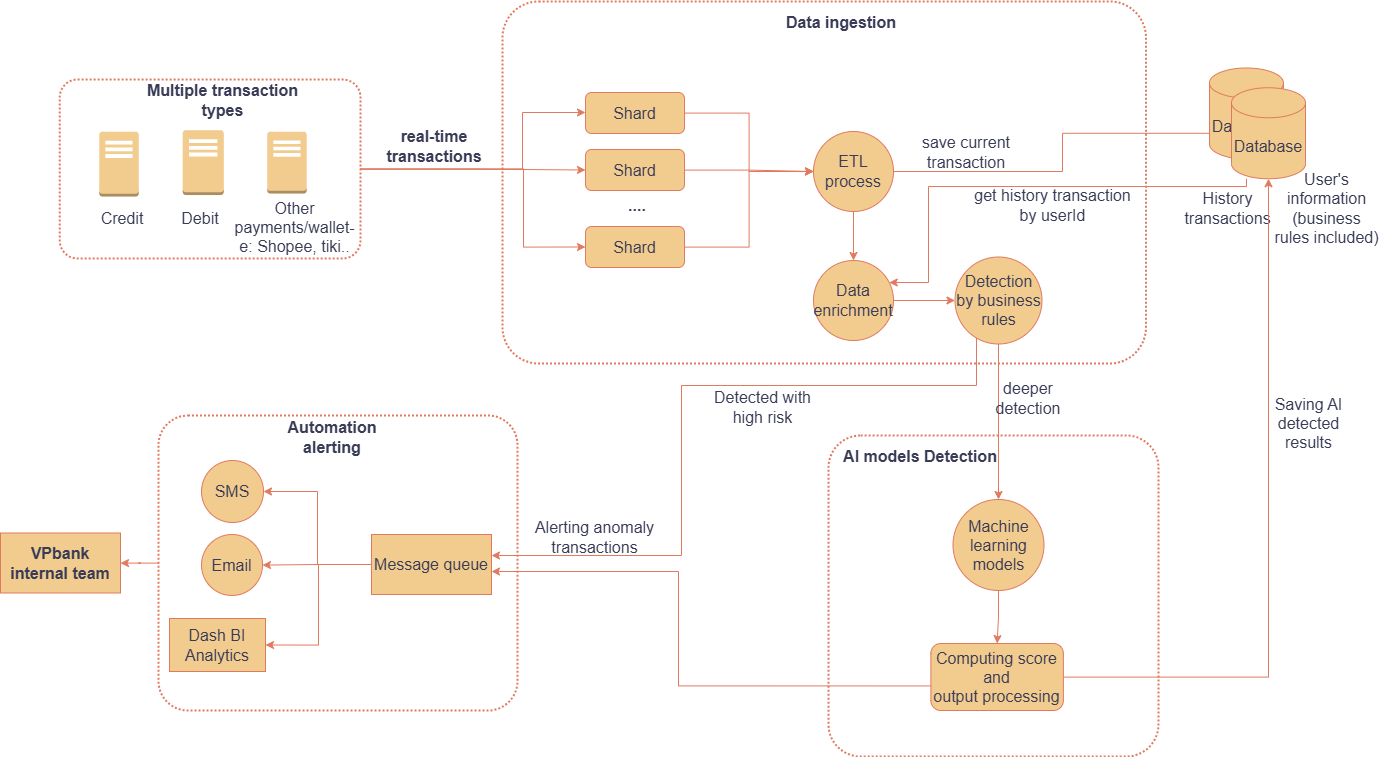

The diagram above was exported from draw.io. Its source (the exported page's mxGraphModel, read from the mxfile embedded in the PNG):
<mxGraphModel dx="-680" dy="920" grid="0" gridSize="10" guides="1" tooltips="1" connect="1" arrows="1" fold="1" page="1" pageScale="1" pageWidth="850" pageHeight="1100" math="0" shadow="0">
  <root>
    <mxCell id="0" />
    <mxCell id="1" parent="0" />
    <mxCell id="Gr8if0GF8M0MOJ_X62H6-95" value="" style="group;fontSize=16;labelBackgroundColor=none;fontColor=#393C56;" parent="1" connectable="0" vertex="1">
      <mxGeometry x="2712" y="967" width="281" height="176" as="geometry" />
    </mxCell>
    <mxCell id="Gr8if0GF8M0MOJ_X62H6-96" value="" style="rounded=1;arcSize=10;dashed=1;fillColor=none;dashPattern=1 1;strokeWidth=2;container=0;fontSize=16;labelBackgroundColor=none;strokeColor=#E07A5F;fontColor=#393C56;" parent="Gr8if0GF8M0MOJ_X62H6-95" vertex="1">
      <mxGeometry x="-19.7578125" y="-3.043227665706052" width="300.7578125" height="179.04322766570607" as="geometry" />
    </mxCell>
    <mxCell id="Gr8if0GF8M0MOJ_X62H6-97" value="Credit" style="text;html=1;align=center;verticalAlign=middle;whiteSpace=wrap;rounded=0;container=0;fontSize=16;labelBackgroundColor=none;fontColor=#393C56;" parent="Gr8if0GF8M0MOJ_X62H6-95" vertex="1">
      <mxGeometry x="9.87890625" y="121.22190201729107" width="65.859375" height="30.43227665706052" as="geometry" />
    </mxCell>
    <mxCell id="Gr8if0GF8M0MOJ_X62H6-98" value="Debit" style="text;html=1;align=center;verticalAlign=middle;whiteSpace=wrap;rounded=0;container=0;fontSize=16;labelBackgroundColor=none;fontColor=#393C56;" parent="Gr8if0GF8M0MOJ_X62H6-95" vertex="1">
      <mxGeometry x="86.5721484375" y="119.19308357348703" width="67.7802734375" height="34.48991354466859" as="geometry" />
    </mxCell>
    <mxCell id="Gr8if0GF8M0MOJ_X62H6-99" value="Other payments/wallet-e: Shopee, tiki.." style="text;html=1;align=center;verticalAlign=middle;whiteSpace=wrap;rounded=0;container=0;fontSize=16;labelBackgroundColor=none;fontColor=#393C56;" parent="Gr8if0GF8M0MOJ_X62H6-95" vertex="1">
      <mxGeometry x="158.0625" y="127.30835734870317" width="114.705078125" height="35.50432276657061" as="geometry" />
    </mxCell>
    <mxCell id="Gr8if0GF8M0MOJ_X62H6-100" value="" style="outlineConnect=0;dashed=0;verticalLabelPosition=bottom;verticalAlign=top;align=center;html=1;shape=mxgraph.aws3.traditional_server;fillColor=#F2CC8F;container=0;fontSize=16;labelBackgroundColor=none;strokeColor=#E07A5F;fontColor=#393C56;" parent="Gr8if0GF8M0MOJ_X62H6-95" vertex="1">
      <mxGeometry x="19.7578125" y="49.19884726224784" width="39.515625" height="64.92219020172911" as="geometry" />
    </mxCell>
    <mxCell id="Gr8if0GF8M0MOJ_X62H6-101" value="" style="outlineConnect=0;dashed=0;verticalLabelPosition=bottom;verticalAlign=top;align=center;html=1;shape=mxgraph.aws3.traditional_server;fillColor=#F2CC8F;container=0;fontSize=16;labelBackgroundColor=none;strokeColor=#E07A5F;fontColor=#393C56;" parent="Gr8if0GF8M0MOJ_X62H6-95" vertex="1">
      <mxGeometry x="103.1796875" y="47.67723342939482" width="41.162109375" height="64.92219020172911" as="geometry" />
    </mxCell>
    <mxCell id="Gr8if0GF8M0MOJ_X62H6-102" value="" style="outlineConnect=0;dashed=0;verticalLabelPosition=bottom;verticalAlign=top;align=center;html=1;shape=mxgraph.aws3.traditional_server;fillColor=#F2CC8F;container=0;fontSize=16;labelBackgroundColor=none;strokeColor=#E07A5F;fontColor=#393C56;" parent="Gr8if0GF8M0MOJ_X62H6-95" vertex="1">
      <mxGeometry x="187.69921875" y="49.19884726224784" width="39.515625" height="61.87896253602305" as="geometry" />
    </mxCell>
    <mxCell id="Gr8if0GF8M0MOJ_X62H6-103" value="&lt;b&gt;Multiple transaction types&lt;/b&gt;" style="text;html=1;align=center;verticalAlign=middle;whiteSpace=wrap;rounded=0;fontFamily=Helvetica;fontSize=16;fontColor=#393C56;labelBackgroundColor=none;" parent="Gr8if0GF8M0MOJ_X62H6-95" vertex="1">
      <mxGeometry x="60.37109375" y="3.043227665706052" width="166.84375" height="30.43227665706052" as="geometry" />
    </mxCell>
    <mxCell id="n8hAZspFkDVckfq68Yze-64" value="" style="rounded=1;arcSize=10;dashed=1;fillColor=none;dashPattern=1 1;strokeWidth=2;strokeColor=#E07A5F;align=center;verticalAlign=middle;fontFamily=Helvetica;fontSize=16;fontColor=#393C56;labelBackgroundColor=none;" vertex="1" parent="1">
      <mxGeometry x="3135" y="886" width="643.5" height="362" as="geometry" />
    </mxCell>
    <mxCell id="n8hAZspFkDVckfq68Yze-74" value="Data ingestion" style="text;html=1;align=center;verticalAlign=middle;whiteSpace=wrap;rounded=0;fontFamily=Helvetica;fontSize=16;fontColor=#393C56;fontStyle=1;labelBackgroundColor=none;" vertex="1" parent="1">
      <mxGeometry x="3398" y="892" width="152" height="30" as="geometry" />
    </mxCell>
    <mxCell id="n8hAZspFkDVckfq68Yze-75" style="edgeStyle=orthogonalEdgeStyle;rounded=0;orthogonalLoop=1;jettySize=auto;html=1;exitX=1;exitY=0.5;exitDx=0;exitDy=0;entryX=0;entryY=0.5;entryDx=0;entryDy=0;fontSize=16;labelBackgroundColor=none;strokeColor=#E07A5F;fontColor=default;" edge="1" parent="1" source="Gr8if0GF8M0MOJ_X62H6-96" target="n8hAZspFkDVckfq68Yze-79">
      <mxGeometry relative="1" as="geometry" />
    </mxCell>
    <mxCell id="n8hAZspFkDVckfq68Yze-77" value="real-time transactions" style="text;html=1;align=center;verticalAlign=middle;whiteSpace=wrap;rounded=0;fontFamily=Helvetica;fontSize=16;fontColor=#393C56;fontStyle=1;labelBackgroundColor=none;" vertex="1" parent="1">
      <mxGeometry x="2991" y="1016" width="152" height="30" as="geometry" />
    </mxCell>
    <mxCell id="n8hAZspFkDVckfq68Yze-82" value="" style="group;fontSize=16;labelBackgroundColor=none;fontColor=#393C56;" vertex="1" connectable="0" parent="1">
      <mxGeometry x="3194" y="977" width="152" height="175" as="geometry" />
    </mxCell>
    <mxCell id="n8hAZspFkDVckfq68Yze-78" value="Shard" style="rounded=1;whiteSpace=wrap;html=1;fontSize=16;labelBackgroundColor=none;fillColor=#F2CC8F;strokeColor=#E07A5F;fontColor=#393C56;" vertex="1" parent="n8hAZspFkDVckfq68Yze-82">
      <mxGeometry x="24" width="99" height="41" as="geometry" />
    </mxCell>
    <mxCell id="n8hAZspFkDVckfq68Yze-79" value="Shard" style="rounded=1;whiteSpace=wrap;html=1;fontSize=16;labelBackgroundColor=none;fillColor=#F2CC8F;strokeColor=#E07A5F;fontColor=#393C56;" vertex="1" parent="n8hAZspFkDVckfq68Yze-82">
      <mxGeometry x="24" y="57" width="99" height="41" as="geometry" />
    </mxCell>
    <mxCell id="n8hAZspFkDVckfq68Yze-80" value="Shard" style="rounded=1;whiteSpace=wrap;html=1;fontSize=16;labelBackgroundColor=none;fillColor=#F2CC8F;strokeColor=#E07A5F;fontColor=#393C56;" vertex="1" parent="n8hAZspFkDVckfq68Yze-82">
      <mxGeometry x="24" y="134" width="99" height="41" as="geometry" />
    </mxCell>
    <mxCell id="n8hAZspFkDVckfq68Yze-81" value="...." style="text;html=1;align=center;verticalAlign=middle;whiteSpace=wrap;rounded=0;fontFamily=Helvetica;fontSize=16;fontColor=#393C56;fontStyle=1;labelBackgroundColor=none;" vertex="1" parent="n8hAZspFkDVckfq68Yze-82">
      <mxGeometry y="98" width="152" height="30" as="geometry" />
    </mxCell>
    <mxCell id="n8hAZspFkDVckfq68Yze-88" style="edgeStyle=orthogonalEdgeStyle;rounded=0;orthogonalLoop=1;jettySize=auto;html=1;fontSize=16;labelBackgroundColor=none;strokeColor=#E07A5F;fontColor=default;" edge="1" parent="1" source="n8hAZspFkDVckfq68Yze-83" target="n8hAZspFkDVckfq68Yze-94">
      <mxGeometry relative="1" as="geometry">
        <mxPoint x="3643" y="1067" as="targetPoint" />
      </mxGeometry>
    </mxCell>
    <mxCell id="n8hAZspFkDVckfq68Yze-97" style="edgeStyle=orthogonalEdgeStyle;rounded=0;orthogonalLoop=1;jettySize=auto;html=1;fontSize=16;labelBackgroundColor=none;strokeColor=#E07A5F;fontColor=default;" edge="1" parent="1" source="n8hAZspFkDVckfq68Yze-83" target="n8hAZspFkDVckfq68Yze-96">
      <mxGeometry relative="1" as="geometry" />
    </mxCell>
    <mxCell id="n8hAZspFkDVckfq68Yze-83" value="ETL process" style="ellipse;whiteSpace=wrap;html=1;aspect=fixed;fontSize=16;labelBackgroundColor=none;fillColor=#F2CC8F;strokeColor=#E07A5F;fontColor=#393C56;" vertex="1" parent="1">
      <mxGeometry x="3446" y="1016" width="80" height="80" as="geometry" />
    </mxCell>
    <mxCell id="n8hAZspFkDVckfq68Yze-84" style="edgeStyle=orthogonalEdgeStyle;rounded=0;orthogonalLoop=1;jettySize=auto;html=1;fontSize=16;labelBackgroundColor=none;strokeColor=#E07A5F;fontColor=default;" edge="1" parent="1" source="n8hAZspFkDVckfq68Yze-78" target="n8hAZspFkDVckfq68Yze-83">
      <mxGeometry relative="1" as="geometry" />
    </mxCell>
    <mxCell id="n8hAZspFkDVckfq68Yze-85" style="edgeStyle=orthogonalEdgeStyle;rounded=0;orthogonalLoop=1;jettySize=auto;html=1;fontSize=16;labelBackgroundColor=none;strokeColor=#E07A5F;fontColor=default;" edge="1" parent="1" source="n8hAZspFkDVckfq68Yze-79" target="n8hAZspFkDVckfq68Yze-83">
      <mxGeometry relative="1" as="geometry" />
    </mxCell>
    <mxCell id="n8hAZspFkDVckfq68Yze-86" style="edgeStyle=orthogonalEdgeStyle;rounded=0;orthogonalLoop=1;jettySize=auto;html=1;entryX=0;entryY=0.5;entryDx=0;entryDy=0;fontSize=16;labelBackgroundColor=none;strokeColor=#E07A5F;fontColor=default;" edge="1" parent="1" source="n8hAZspFkDVckfq68Yze-80" target="n8hAZspFkDVckfq68Yze-83">
      <mxGeometry relative="1" as="geometry" />
    </mxCell>
    <mxCell id="n8hAZspFkDVckfq68Yze-90" value="save current transaction" style="text;html=1;align=center;verticalAlign=middle;whiteSpace=wrap;rounded=0;strokeColor=none;fontSize=16;labelBackgroundColor=none;fontColor=#393C56;" vertex="1" parent="1">
      <mxGeometry x="3540" y="1022" width="118" height="30" as="geometry" />
    </mxCell>
    <mxCell id="n8hAZspFkDVckfq68Yze-92" value="Database" style="shape=cylinder3;whiteSpace=wrap;html=1;boundedLbl=1;backgroundOutline=1;size=15;fontSize=16;labelBackgroundColor=none;fillColor=#F2CC8F;strokeColor=#E07A5F;fontColor=#393C56;" vertex="1" parent="1">
      <mxGeometry x="3842" y="952.5" width="74" height="91" as="geometry" />
    </mxCell>
    <mxCell id="n8hAZspFkDVckfq68Yze-93" value="History transactions" style="text;html=1;align=center;verticalAlign=middle;whiteSpace=wrap;rounded=0;fontSize=16;labelBackgroundColor=none;fontColor=#393C56;" vertex="1" parent="1">
      <mxGeometry x="3827" y="1078" width="67" height="30" as="geometry" />
    </mxCell>
    <mxCell id="n8hAZspFkDVckfq68Yze-94" value="Database" style="shape=cylinder3;whiteSpace=wrap;html=1;boundedLbl=1;backgroundOutline=1;size=15;fontSize=16;labelBackgroundColor=none;fillColor=#F2CC8F;strokeColor=#E07A5F;fontColor=#393C56;" vertex="1" parent="1">
      <mxGeometry x="3864" y="972.25" width="74" height="91" as="geometry" />
    </mxCell>
    <mxCell id="n8hAZspFkDVckfq68Yze-95" value="User's information&lt;div&gt;(business rules included)&lt;/div&gt;" style="text;html=1;align=center;verticalAlign=middle;whiteSpace=wrap;rounded=0;fontSize=16;labelBackgroundColor=none;fontColor=#393C56;" vertex="1" parent="1">
      <mxGeometry x="3905.5" y="1078" width="107" height="30" as="geometry" />
    </mxCell>
    <mxCell id="n8hAZspFkDVckfq68Yze-125" style="edgeStyle=orthogonalEdgeStyle;rounded=0;orthogonalLoop=1;jettySize=auto;html=1;strokeColor=#E07A5F;fontColor=default;fillColor=#F2CC8F;fontSize=16;labelBackgroundColor=none;" edge="1" parent="1" source="n8hAZspFkDVckfq68Yze-96" target="n8hAZspFkDVckfq68Yze-116">
      <mxGeometry relative="1" as="geometry" />
    </mxCell>
    <mxCell id="n8hAZspFkDVckfq68Yze-96" value="Data enrichment" style="ellipse;whiteSpace=wrap;html=1;aspect=fixed;fontSize=16;labelBackgroundColor=none;fillColor=#F2CC8F;strokeColor=#E07A5F;fontColor=#393C56;" vertex="1" parent="1">
      <mxGeometry x="3446" y="1145" width="80" height="80" as="geometry" />
    </mxCell>
    <mxCell id="n8hAZspFkDVckfq68Yze-99" value="" style="rounded=1;arcSize=10;dashed=1;fillColor=none;dashPattern=1 1;strokeWidth=2;strokeColor=#E07A5F;align=center;verticalAlign=middle;fontFamily=Helvetica;fontSize=16;fontColor=#393C56;labelBackgroundColor=none;" vertex="1" parent="1">
      <mxGeometry x="3461" y="1320" width="330" height="321" as="geometry" />
    </mxCell>
    <mxCell id="n8hAZspFkDVckfq68Yze-100" value="AI models Detection" style="text;html=1;align=center;verticalAlign=middle;whiteSpace=wrap;rounded=0;fontFamily=Helvetica;fontSize=16;fontColor=#393C56;fontStyle=1;labelBackgroundColor=none;" vertex="1" parent="1">
      <mxGeometry x="3461" y="1326" width="184" height="30" as="geometry" />
    </mxCell>
    <mxCell id="n8hAZspFkDVckfq68Yze-104" style="edgeStyle=orthogonalEdgeStyle;rounded=0;orthogonalLoop=1;jettySize=auto;html=1;fontSize=16;labelBackgroundColor=none;strokeColor=#E07A5F;fontColor=default;" edge="1" parent="1" source="n8hAZspFkDVckfq68Yze-101" target="n8hAZspFkDVckfq68Yze-103">
      <mxGeometry relative="1" as="geometry" />
    </mxCell>
    <mxCell id="n8hAZspFkDVckfq68Yze-101" value="Machine learning models" style="ellipse;whiteSpace=wrap;html=1;aspect=fixed;fontSize=16;fontStyle=0;labelBackgroundColor=none;fillColor=#F2CC8F;strokeColor=#E07A5F;fontColor=#393C56;" vertex="1" parent="1">
      <mxGeometry x="3585.5" y="1384" width="91" height="91" as="geometry" />
    </mxCell>
    <mxCell id="n8hAZspFkDVckfq68Yze-109" style="edgeStyle=orthogonalEdgeStyle;rounded=0;orthogonalLoop=1;jettySize=auto;html=1;fontSize=16;labelBackgroundColor=none;strokeColor=#E07A5F;fontColor=default;" edge="1" parent="1" target="n8hAZspFkDVckfq68Yze-108">
      <mxGeometry relative="1" as="geometry">
        <mxPoint x="3579" y="1570.4285714285716" as="sourcePoint" />
        <mxPoint x="3092" y="1490" as="targetPoint" />
        <Array as="points">
          <mxPoint x="3311" y="1570" />
          <mxPoint x="3311" y="1456" />
        </Array>
      </mxGeometry>
    </mxCell>
    <mxCell id="n8hAZspFkDVckfq68Yze-122" style="edgeStyle=orthogonalEdgeStyle;rounded=0;orthogonalLoop=1;jettySize=auto;html=1;strokeColor=#E07A5F;fontColor=default;fillColor=#F2CC8F;fontSize=16;labelBackgroundColor=none;" edge="1" parent="1" source="n8hAZspFkDVckfq68Yze-103" target="n8hAZspFkDVckfq68Yze-94">
      <mxGeometry relative="1" as="geometry" />
    </mxCell>
    <mxCell id="n8hAZspFkDVckfq68Yze-103" value="Computing score&lt;br&gt;and &lt;br&gt;output processing" style="rounded=1;whiteSpace=wrap;html=1;fontSize=16;labelBackgroundColor=none;fillColor=#F2CC8F;strokeColor=#E07A5F;fontColor=#393C56;" vertex="1" parent="1">
      <mxGeometry x="3563.38" y="1528" width="132.5" height="67" as="geometry" />
    </mxCell>
    <mxCell id="n8hAZspFkDVckfq68Yze-133" style="edgeStyle=orthogonalEdgeStyle;rounded=0;orthogonalLoop=1;jettySize=auto;html=1;strokeColor=#E07A5F;fontColor=default;fillColor=#F2CC8F;fontSize=16;labelBackgroundColor=none;" edge="1" parent="1" source="n8hAZspFkDVckfq68Yze-105" target="n8hAZspFkDVckfq68Yze-132">
      <mxGeometry relative="1" as="geometry" />
    </mxCell>
    <mxCell id="n8hAZspFkDVckfq68Yze-105" value="" style="rounded=1;arcSize=10;dashed=1;fillColor=none;dashPattern=1 1;strokeWidth=2;strokeColor=#E07A5F;align=center;verticalAlign=middle;fontFamily=Helvetica;fontSize=16;fontColor=#393C56;labelBackgroundColor=none;" vertex="1" parent="1">
      <mxGeometry x="2791" y="1300" width="359" height="295" as="geometry" />
    </mxCell>
    <mxCell id="n8hAZspFkDVckfq68Yze-106" value="Automation alerting" style="text;html=1;align=center;verticalAlign=middle;whiteSpace=wrap;rounded=0;fontFamily=Helvetica;fontSize=16;fontColor=#393C56;fontStyle=1;labelBackgroundColor=none;" vertex="1" parent="1">
      <mxGeometry x="2889" y="1307" width="152" height="30" as="geometry" />
    </mxCell>
    <mxCell id="n8hAZspFkDVckfq68Yze-112" style="edgeStyle=orthogonalEdgeStyle;rounded=0;orthogonalLoop=1;jettySize=auto;html=1;entryX=1;entryY=0.5;entryDx=0;entryDy=0;fontSize=16;labelBackgroundColor=none;strokeColor=#E07A5F;fontColor=default;" edge="1" parent="1" source="n8hAZspFkDVckfq68Yze-108" target="n8hAZspFkDVckfq68Yze-110">
      <mxGeometry relative="1" as="geometry" />
    </mxCell>
    <mxCell id="n8hAZspFkDVckfq68Yze-113" style="edgeStyle=orthogonalEdgeStyle;rounded=0;orthogonalLoop=1;jettySize=auto;html=1;fontSize=16;labelBackgroundColor=none;strokeColor=#E07A5F;fontColor=default;" edge="1" parent="1" source="n8hAZspFkDVckfq68Yze-108" target="n8hAZspFkDVckfq68Yze-111">
      <mxGeometry relative="1" as="geometry" />
    </mxCell>
    <mxCell id="n8hAZspFkDVckfq68Yze-115" style="edgeStyle=orthogonalEdgeStyle;rounded=0;orthogonalLoop=1;jettySize=auto;html=1;entryX=1;entryY=0.5;entryDx=0;entryDy=0;fontSize=16;labelBackgroundColor=none;strokeColor=#E07A5F;fontColor=default;" edge="1" parent="1" source="n8hAZspFkDVckfq68Yze-108" target="n8hAZspFkDVckfq68Yze-114">
      <mxGeometry relative="1" as="geometry" />
    </mxCell>
    <mxCell id="n8hAZspFkDVckfq68Yze-108" value="Message queue" style="rounded=0;whiteSpace=wrap;html=1;fontSize=16;labelBackgroundColor=none;fillColor=#F2CC8F;strokeColor=#E07A5F;fontColor=#393C56;" vertex="1" parent="1">
      <mxGeometry x="3004" y="1419" width="120" height="60" as="geometry" />
    </mxCell>
    <mxCell id="n8hAZspFkDVckfq68Yze-110" value="SMS" style="ellipse;whiteSpace=wrap;html=1;aspect=fixed;fontSize=16;labelBackgroundColor=none;fillColor=#F2CC8F;strokeColor=#E07A5F;fontColor=#393C56;" vertex="1" parent="1">
      <mxGeometry x="2834" y="1345" width="62" height="62" as="geometry" />
    </mxCell>
    <mxCell id="n8hAZspFkDVckfq68Yze-111" value="Email" style="ellipse;whiteSpace=wrap;html=1;aspect=fixed;fontSize=16;labelBackgroundColor=none;fillColor=#F2CC8F;strokeColor=#E07A5F;fontColor=#393C56;" vertex="1" parent="1">
      <mxGeometry x="2834" y="1419" width="61" height="61" as="geometry" />
    </mxCell>
    <mxCell id="n8hAZspFkDVckfq68Yze-114" value="Dash BI&lt;br&gt;Analytics" style="rounded=0;whiteSpace=wrap;html=1;fontSize=16;labelBackgroundColor=none;fillColor=#F2CC8F;strokeColor=#E07A5F;fontColor=#393C56;" vertex="1" parent="1">
      <mxGeometry x="2802" y="1503" width="96" height="53" as="geometry" />
    </mxCell>
    <mxCell id="n8hAZspFkDVckfq68Yze-118" style="edgeStyle=orthogonalEdgeStyle;rounded=0;orthogonalLoop=1;jettySize=auto;html=1;fontSize=16;labelBackgroundColor=none;strokeColor=#E07A5F;fontColor=default;" edge="1" parent="1" source="n8hAZspFkDVckfq68Yze-116" target="n8hAZspFkDVckfq68Yze-101">
      <mxGeometry relative="1" as="geometry" />
    </mxCell>
    <mxCell id="n8hAZspFkDVckfq68Yze-119" style="edgeStyle=orthogonalEdgeStyle;rounded=0;orthogonalLoop=1;jettySize=auto;html=1;fontSize=16;labelBackgroundColor=none;strokeColor=#E07A5F;fontColor=default;" edge="1" parent="1" source="n8hAZspFkDVckfq68Yze-116" target="n8hAZspFkDVckfq68Yze-108">
      <mxGeometry relative="1" as="geometry">
        <mxPoint x="3172" y="1391" as="targetPoint" />
        <Array as="points">
          <mxPoint x="3609" y="1270" />
          <mxPoint x="3314" y="1270" />
          <mxPoint x="3314" y="1440" />
        </Array>
      </mxGeometry>
    </mxCell>
    <mxCell id="n8hAZspFkDVckfq68Yze-116" value="Detection by business rules" style="ellipse;whiteSpace=wrap;html=1;aspect=fixed;fontSize=16;fontStyle=0;labelBackgroundColor=none;fillColor=#F2CC8F;strokeColor=#E07A5F;fontColor=#393C56;" vertex="1" parent="1">
      <mxGeometry x="3587.5" y="1141.5" width="87" height="87" as="geometry" />
    </mxCell>
    <mxCell id="n8hAZspFkDVckfq68Yze-120" value="Detected with high risk" style="text;html=1;align=center;verticalAlign=middle;whiteSpace=wrap;rounded=0;fontSize=16;labelBackgroundColor=none;fontColor=#393C56;" vertex="1" parent="1">
      <mxGeometry x="3329.25" y="1277" width="133" height="30" as="geometry" />
    </mxCell>
    <mxCell id="n8hAZspFkDVckfq68Yze-123" value="Saving AI&lt;br&gt;detected results" style="text;html=1;align=center;verticalAlign=middle;whiteSpace=wrap;rounded=0;fontSize=16;labelBackgroundColor=none;fontColor=#393C56;" vertex="1" parent="1">
      <mxGeometry x="3898.5" y="1293" width="84.5" height="30" as="geometry" />
    </mxCell>
    <mxCell id="n8hAZspFkDVckfq68Yze-126" value="deeper detection" style="text;html=1;align=center;verticalAlign=middle;whiteSpace=wrap;rounded=0;fontSize=16;labelBackgroundColor=none;fontColor=#393C56;" vertex="1" parent="1">
      <mxGeometry x="3631" y="1267.75" width="60" height="30" as="geometry" />
    </mxCell>
    <mxCell id="n8hAZspFkDVckfq68Yze-127" style="edgeStyle=orthogonalEdgeStyle;rounded=0;orthogonalLoop=1;jettySize=auto;html=1;strokeColor=#E07A5F;fontColor=default;fillColor=#F2CC8F;fontSize=16;labelBackgroundColor=none;" edge="1" parent="1" source="n8hAZspFkDVckfq68Yze-94" target="n8hAZspFkDVckfq68Yze-96">
      <mxGeometry relative="1" as="geometry">
        <Array as="points">
          <mxPoint x="3879" y="1071" />
          <mxPoint x="3561" y="1071" />
          <mxPoint x="3561" y="1167" />
        </Array>
      </mxGeometry>
    </mxCell>
    <mxCell id="n8hAZspFkDVckfq68Yze-128" value="get history transaction by userId" style="text;html=1;align=center;verticalAlign=middle;whiteSpace=wrap;rounded=0;strokeColor=none;fontSize=16;labelBackgroundColor=none;fontColor=#393C56;" vertex="1" parent="1">
      <mxGeometry x="3596" y="1075" width="179" height="30" as="geometry" />
    </mxCell>
    <mxCell id="n8hAZspFkDVckfq68Yze-129" style="edgeStyle=orthogonalEdgeStyle;rounded=0;orthogonalLoop=1;jettySize=auto;html=1;strokeColor=#E07A5F;fontColor=default;fillColor=#F2CC8F;fontSize=16;labelBackgroundColor=none;" edge="1" parent="1" source="Gr8if0GF8M0MOJ_X62H6-96" target="n8hAZspFkDVckfq68Yze-78">
      <mxGeometry relative="1" as="geometry">
        <Array as="points">
          <mxPoint x="3155" y="1054" />
          <mxPoint x="3155" y="997" />
        </Array>
      </mxGeometry>
    </mxCell>
    <mxCell id="n8hAZspFkDVckfq68Yze-130" style="edgeStyle=orthogonalEdgeStyle;rounded=0;orthogonalLoop=1;jettySize=auto;html=1;entryX=0;entryY=0.5;entryDx=0;entryDy=0;strokeColor=#E07A5F;fontColor=default;fillColor=#F2CC8F;fontSize=16;labelBackgroundColor=none;" edge="1" parent="1" source="Gr8if0GF8M0MOJ_X62H6-96" target="n8hAZspFkDVckfq68Yze-80">
      <mxGeometry relative="1" as="geometry">
        <Array as="points">
          <mxPoint x="3156" y="1054" />
          <mxPoint x="3156" y="1131" />
        </Array>
      </mxGeometry>
    </mxCell>
    <mxCell id="n8hAZspFkDVckfq68Yze-131" value="Alerting anomaly transactions" style="text;html=1;align=center;verticalAlign=middle;whiteSpace=wrap;rounded=0;fontSize=16;labelBackgroundColor=none;fontColor=#393C56;" vertex="1" parent="1">
      <mxGeometry x="3161.5" y="1407" width="131" height="30" as="geometry" />
    </mxCell>
    <mxCell id="n8hAZspFkDVckfq68Yze-132" value="VPbank internal team" style="rounded=0;whiteSpace=wrap;html=1;strokeColor=#E07A5F;fontColor=#393C56;fillColor=#F2CC8F;fontSize=16;fontStyle=1;labelBackgroundColor=none;" vertex="1" parent="1">
      <mxGeometry x="2633" y="1417.5" width="120" height="60" as="geometry" />
    </mxCell>
  </root>
</mxGraphModel>